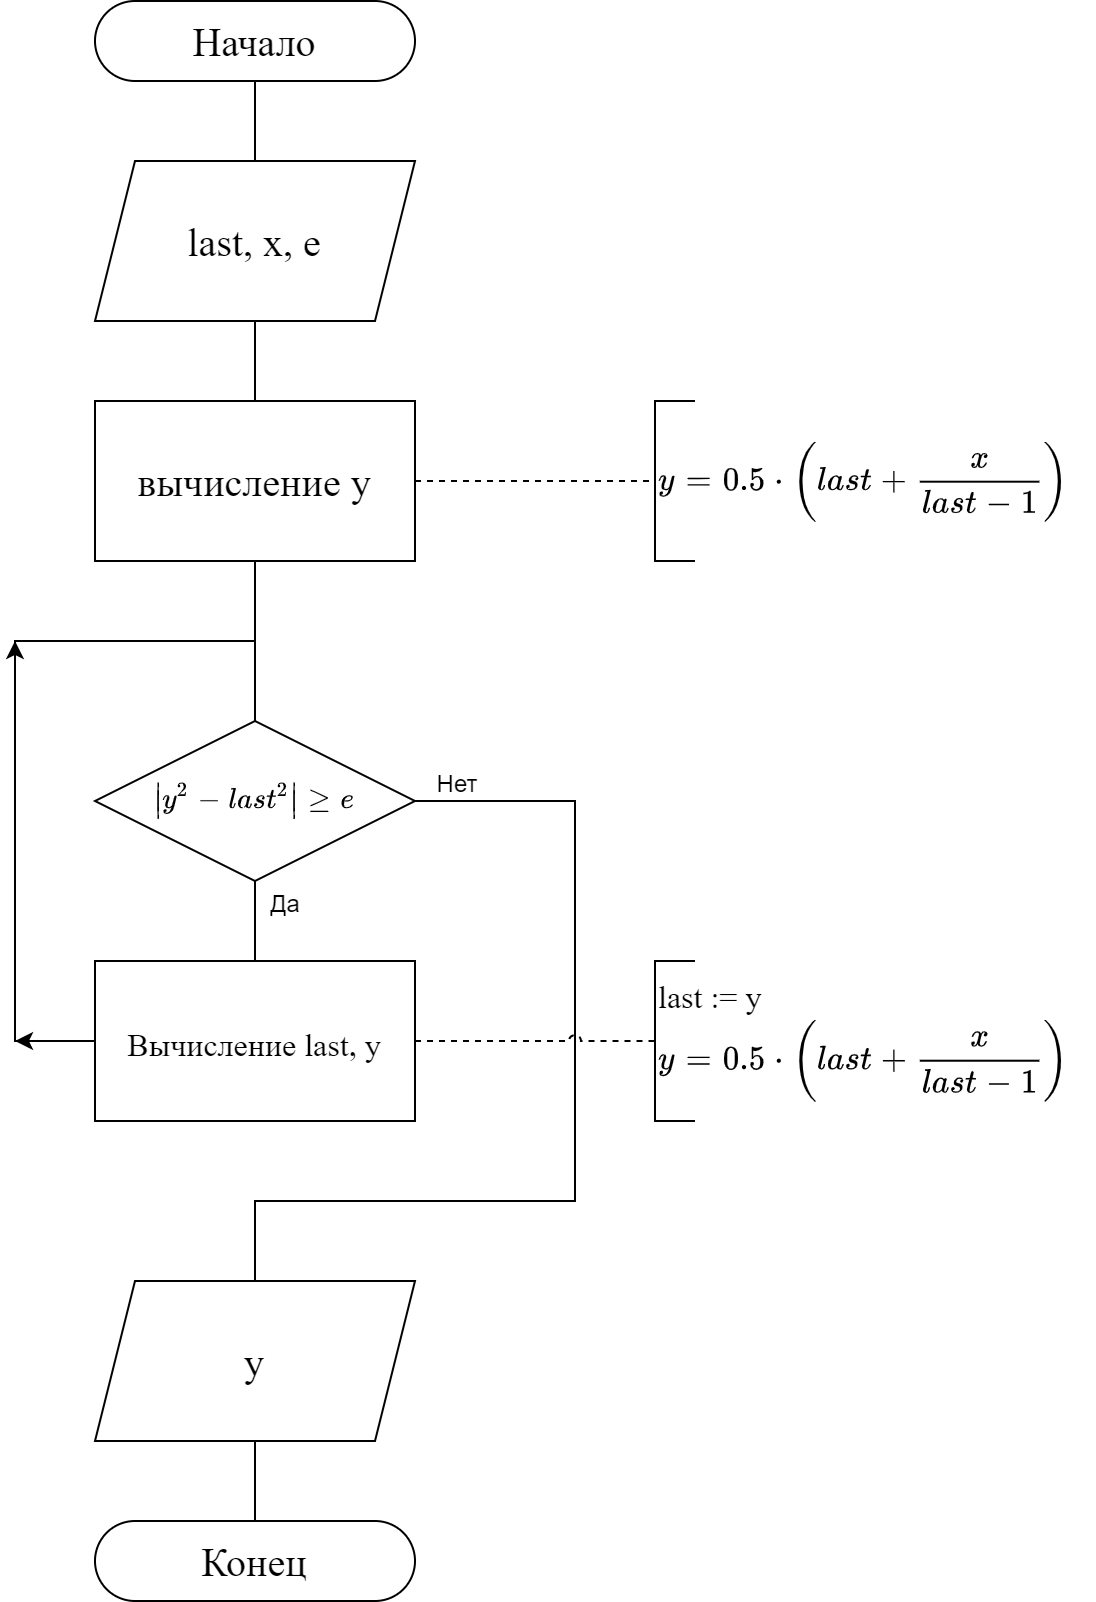

The diagram above was exported from draw.io. Its source (the exported page's mxGraphModel, read from the mxfile embedded in the PNG):
<mxGraphModel dx="1086" dy="806" grid="1" gridSize="10" guides="1" tooltips="1" connect="1" arrows="1" fold="1" page="1" pageScale="1" pageWidth="827" pageHeight="1169" math="1" shadow="0">
  <root>
    <mxCell id="0" />
    <mxCell id="1" parent="0" />
    <mxCell id="PllGz0z2nVqcXENwYErT-1" style="edgeStyle=orthogonalEdgeStyle;rounded=0;orthogonalLoop=1;jettySize=auto;html=1;exitX=0.5;exitY=1;exitDx=0;exitDy=0;entryX=0.5;entryY=0;entryDx=0;entryDy=0;endArrow=none;endFill=0;fontFamily=Times New Roman;fontStyle=0;fontSize=20;" parent="1" source="PllGz0z2nVqcXENwYErT-2" target="PllGz0z2nVqcXENwYErT-4" edge="1">
      <mxGeometry relative="1" as="geometry" />
    </mxCell>
    <mxCell id="PllGz0z2nVqcXENwYErT-2" value="Начало" style="rounded=1;whiteSpace=wrap;html=1;arcSize=50;fontFamily=Times New Roman;fontStyle=0;fontSize=20;" parent="1" vertex="1">
      <mxGeometry x="320" y="40" width="160" height="40" as="geometry" />
    </mxCell>
    <mxCell id="PllGz0z2nVqcXENwYErT-3" style="edgeStyle=orthogonalEdgeStyle;rounded=0;orthogonalLoop=1;jettySize=auto;html=1;exitX=0.5;exitY=1;exitDx=0;exitDy=0;endArrow=none;endFill=0;fontFamily=Times New Roman;fontStyle=0;fontSize=20;" parent="1" source="PllGz0z2nVqcXENwYErT-4" target="PllGz0z2nVqcXENwYErT-6" edge="1">
      <mxGeometry relative="1" as="geometry" />
    </mxCell>
    <mxCell id="PllGz0z2nVqcXENwYErT-4" value="last, x, e" style="shape=parallelogram;perimeter=parallelogramPerimeter;whiteSpace=wrap;html=1;fixedSize=1;fontFamily=Times New Roman;fontStyle=0;fontSize=20;" parent="1" vertex="1">
      <mxGeometry x="320" y="120" width="160" height="80" as="geometry" />
    </mxCell>
    <mxCell id="PllGz0z2nVqcXENwYErT-5" style="edgeStyle=orthogonalEdgeStyle;rounded=0;orthogonalLoop=1;jettySize=auto;html=1;exitX=0.5;exitY=1;exitDx=0;exitDy=0;entryX=0.5;entryY=0;entryDx=0;entryDy=0;endArrow=none;endFill=0;fontFamily=Times New Roman;fontStyle=0;fontSize=20;" parent="1" source="PllGz0z2nVqcXENwYErT-6" target="PllGz0z2nVqcXENwYErT-17" edge="1">
      <mxGeometry relative="1" as="geometry">
        <mxPoint x="400" y="360" as="targetPoint" />
      </mxGeometry>
    </mxCell>
    <mxCell id="jMVJLZ6EW8uohfqBkhdF-2" style="edgeStyle=orthogonalEdgeStyle;rounded=0;orthogonalLoop=1;jettySize=auto;html=1;entryX=0;entryY=0.5;entryDx=0;entryDy=0;entryPerimeter=0;endArrow=none;endFill=0;dashed=1;" parent="1" source="PllGz0z2nVqcXENwYErT-6" target="jMVJLZ6EW8uohfqBkhdF-1" edge="1">
      <mxGeometry relative="1" as="geometry" />
    </mxCell>
    <mxCell id="PllGz0z2nVqcXENwYErT-6" value="вычисление y" style="rounded=0;whiteSpace=wrap;html=1;fontFamily=Times New Roman;fontStyle=0;fontSize=20;" parent="1" vertex="1">
      <mxGeometry x="320" y="240" width="160" height="80" as="geometry" />
    </mxCell>
    <mxCell id="PllGz0z2nVqcXENwYErT-7" style="edgeStyle=orthogonalEdgeStyle;rounded=0;orthogonalLoop=1;jettySize=auto;html=1;exitX=0.5;exitY=1;exitDx=0;exitDy=0;entryX=0.5;entryY=0;entryDx=0;entryDy=0;endArrow=none;endFill=0;fontFamily=Times New Roman;fontStyle=0;fontSize=20;" parent="1" target="PllGz0z2nVqcXENwYErT-13" edge="1">
      <mxGeometry relative="1" as="geometry">
        <mxPoint x="400" y="480" as="sourcePoint" />
      </mxGeometry>
    </mxCell>
    <mxCell id="zTyvRGRC2zdYeHyZ6U2Y-1" value="Да" style="edgeLabel;html=1;align=center;verticalAlign=middle;resizable=0;points=[];fontSize=12;" parent="PllGz0z2nVqcXENwYErT-7" vertex="1" connectable="0">
      <mxGeometry x="0.2419" y="-1" relative="1" as="geometry">
        <mxPoint x="15" y="-15" as="offset" />
      </mxGeometry>
    </mxCell>
    <mxCell id="PllGz0z2nVqcXENwYErT-8" style="edgeStyle=orthogonalEdgeStyle;rounded=0;orthogonalLoop=1;jettySize=auto;html=1;entryX=0.5;entryY=0;entryDx=0;entryDy=0;endArrow=none;endFill=0;exitX=1;exitY=0.5;exitDx=0;exitDy=0;fontFamily=Times New Roman;fontStyle=0;fontSize=20;" parent="1" target="PllGz0z2nVqcXENwYErT-15" edge="1">
      <mxGeometry relative="1" as="geometry">
        <Array as="points">
          <mxPoint x="560" y="440" />
          <mxPoint x="560" y="640" />
          <mxPoint x="400" y="640" />
        </Array>
        <mxPoint x="480" y="440" as="sourcePoint" />
      </mxGeometry>
    </mxCell>
    <mxCell id="zTyvRGRC2zdYeHyZ6U2Y-2" value="Нет" style="edgeLabel;html=1;align=center;verticalAlign=middle;resizable=0;points=[];fontSize=12;" parent="PllGz0z2nVqcXENwYErT-8" vertex="1" connectable="0">
      <mxGeometry x="-0.9691" relative="1" as="geometry">
        <mxPoint x="13" y="-10" as="offset" />
      </mxGeometry>
    </mxCell>
    <mxCell id="PllGz0z2nVqcXENwYErT-10" style="edgeStyle=orthogonalEdgeStyle;rounded=0;orthogonalLoop=1;jettySize=auto;html=1;exitX=0;exitY=0.5;exitDx=0;exitDy=0;endArrow=classic;endFill=1;fontFamily=Times New Roman;fontStyle=0;fontSize=20;" parent="1" source="PllGz0z2nVqcXENwYErT-13" edge="1">
      <mxGeometry relative="1" as="geometry">
        <mxPoint x="280" y="560" as="targetPoint" />
      </mxGeometry>
    </mxCell>
    <mxCell id="PllGz0z2nVqcXENwYErT-11" style="edgeStyle=orthogonalEdgeStyle;rounded=0;orthogonalLoop=1;jettySize=auto;html=1;endArrow=classic;endFill=1;fontFamily=Times New Roman;fontStyle=0;fontSize=20;" parent="1" source="PllGz0z2nVqcXENwYErT-13" edge="1">
      <mxGeometry relative="1" as="geometry">
        <mxPoint x="280" y="360" as="targetPoint" />
        <Array as="points">
          <mxPoint x="280" y="560" />
        </Array>
      </mxGeometry>
    </mxCell>
    <mxCell id="PllGz0z2nVqcXENwYErT-12" style="edgeStyle=orthogonalEdgeStyle;rounded=0;orthogonalLoop=1;jettySize=auto;html=1;endArrow=none;endFill=0;exitX=0;exitY=0.5;exitDx=0;exitDy=0;fontFamily=Times New Roman;fontStyle=0;fontSize=20;" parent="1" source="PllGz0z2nVqcXENwYErT-13" edge="1">
      <mxGeometry relative="1" as="geometry">
        <Array as="points">
          <mxPoint x="280" y="560" />
          <mxPoint x="280" y="360" />
        </Array>
        <mxPoint x="400" y="360" as="targetPoint" />
      </mxGeometry>
    </mxCell>
    <mxCell id="PllGz0z2nVqcXENwYErT-18" style="edgeStyle=entityRelationEdgeStyle;orthogonalLoop=1;jettySize=auto;html=1;dashed=1;rounded=0;sketch=0;shadow=0;jumpStyle=arc;endArrow=none;endFill=0;fontFamily=Times New Roman;" parent="1" source="PllGz0z2nVqcXENwYErT-13" edge="1">
      <mxGeometry relative="1" as="geometry">
        <mxPoint x="600" y="560" as="targetPoint" />
      </mxGeometry>
    </mxCell>
    <mxCell id="PllGz0z2nVqcXENwYErT-13" value="&lt;font style=&quot;font-size: 16px&quot;&gt;Вычисление last, y&lt;/font&gt;" style="rounded=0;whiteSpace=wrap;html=1;fontFamily=Times New Roman;fontStyle=0;fontSize=20;" parent="1" vertex="1">
      <mxGeometry x="320" y="520" width="160" height="80" as="geometry" />
    </mxCell>
    <mxCell id="PllGz0z2nVqcXENwYErT-14" value="" style="edgeStyle=orthogonalEdgeStyle;rounded=0;orthogonalLoop=1;jettySize=auto;html=1;endArrow=none;endFill=0;fontFamily=Times New Roman;fontStyle=0;fontSize=20;" parent="1" source="PllGz0z2nVqcXENwYErT-15" target="PllGz0z2nVqcXENwYErT-16" edge="1">
      <mxGeometry relative="1" as="geometry" />
    </mxCell>
    <mxCell id="PllGz0z2nVqcXENwYErT-15" value="y" style="shape=parallelogram;perimeter=parallelogramPerimeter;whiteSpace=wrap;html=1;fixedSize=1;fontFamily=Times New Roman;fontStyle=0;fontSize=20;" parent="1" vertex="1">
      <mxGeometry x="320" y="680" width="160" height="80" as="geometry" />
    </mxCell>
    <mxCell id="PllGz0z2nVqcXENwYErT-16" value="Конец" style="rounded=1;whiteSpace=wrap;html=1;arcSize=50;fontFamily=Times New Roman;fontStyle=0;fontSize=20;" parent="1" vertex="1">
      <mxGeometry x="320" y="800" width="160" height="40" as="geometry" />
    </mxCell>
    <mxCell id="PllGz0z2nVqcXENwYErT-17" value="`|y^2 - \l\a\s\t^2| &amp;gt;= e`" style="rhombus;whiteSpace=wrap;html=1;fontFamily=Times New Roman;fontSize=14;" parent="1" vertex="1">
      <mxGeometry x="320" y="400" width="160" height="80" as="geometry" />
    </mxCell>
    <mxCell id="PllGz0z2nVqcXENwYErT-20" value="&lt;font style=&quot;font-size: 16px&quot;&gt;&lt;span style=&quot;text-align: center&quot;&gt;last := y&lt;/span&gt;&lt;br style=&quot;text-align: center&quot;&gt;&lt;/font&gt;&lt;font style=&quot;text-align: center ; font-size: 16px&quot;&gt;&lt;font style=&quot;font-size: 16px&quot;&gt;`y = 0.5 * (\l\a\s\t + x / (la\st - 1))`&lt;/font&gt;&lt;br&gt;&lt;/font&gt;" style="strokeWidth=1;html=1;shape=mxgraph.flowchart.annotation_1;align=left;pointerEvents=1;fontFamily=Times New Roman;" parent="1" vertex="1">
      <mxGeometry x="600" y="520" width="20" height="80" as="geometry" />
    </mxCell>
    <mxCell id="jMVJLZ6EW8uohfqBkhdF-1" value="&lt;font style=&quot;text-align: center ; font-size: 16px&quot;&gt;&lt;font style=&quot;font-size: 16px&quot;&gt;`y = 0.5 * (\l\a\s\t + x / (la\st - 1))`&lt;/font&gt;&lt;br&gt;&lt;/font&gt;" style="strokeWidth=1;html=1;shape=mxgraph.flowchart.annotation_1;align=left;pointerEvents=1;fontFamily=Times New Roman;" parent="1" vertex="1">
      <mxGeometry x="600" y="240" width="20" height="80" as="geometry" />
    </mxCell>
  </root>
</mxGraphModel>